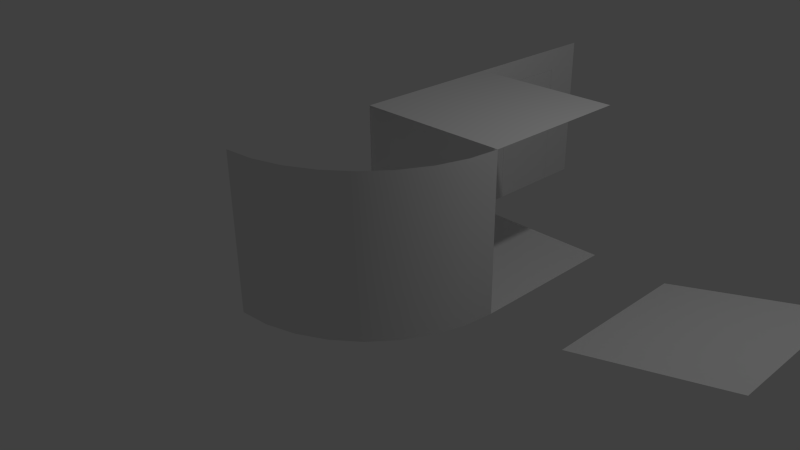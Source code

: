 # Source: Kit1.blend  (saved by Blender 2.70.0; exported with 4.5.12 LTS)
import bpy
from mathutils import Matrix  # noqa: F401  (used for matrix-valued properties, if any)

bpy.ops.wm.read_factory_settings(use_empty=True)
scene = bpy.context.scene
scene.name = 'Scene'

# ---- collections
col_collection_1 = bpy.data.collections.new('Collection 1'); scene.collection.children.link(col_collection_1)

# ---- materials (node trees are filled in below, after node groups)
mat_material = bpy.data.materials.new('Material')
mat_material.alpha_threshold = 0.0
mat_material.use_transparent_shadow = False
mat_material.roughness = 0.5
mat_material.line_color = (0.0, 0.0, 0.0, 1.0)

# ---- material node trees

# ---- world
world_world = bpy.data.worlds.new('World'); scene.world = world_world
world_world.color = (0.05088, 0.05088, 0.05088)
world_world.use_sun_shadow = False
world_world.sun_shadow_jitter_overblur = 0.0
world_world.cycles.sampling_method = 'MANUAL'
world_world.cycles.sample_map_resolution = 256

# ---- cameras
cam_camera = bpy.data.cameras.new('Camera')
cam_camera.clip_end = 100.0
cam_camera.lens = 35.0
cam_camera.sensor_width = 32.0
cam_camera.sensor_height = 18.0
cam_camera.ortho_scale = 7.314
cam_camera.dof.focus_distance = 0.0
cam_camera.dof.aperture_fstop = 128.0

# ---- lights
light_lamp = bpy.data.lights.new('Lamp', 'POINT')
light_lamp.transmission_factor = 0.0
light_lamp.cutoff_distance = 30.0
light_lamp.energy = 100.0
light_lamp.shadow_buffer_clip_start = 1.001
light_lamp.shadow_soft_size = 0.1
light_lamp.shadow_maximum_resolution = 0.006
light_lamp.use_absolute_resolution = True
light_lamp.cycles.use_multiple_importance_sampling = False

# ---- meshes
me_cube_008 = bpy.data.meshes.new('Cube.008')
me_cube_008.from_pydata([(-1.192e-07, 2.384e-07, 0.0), (3.576e-07, 2.0, 0.0), (-3.576e-07, 3.576e-07, 2.0), (5.96e-08, 2.0, 2.0)], [], [(0, 1, 3, 2)])
me_cube_008.materials.append(mat_material)
me_cube_008.use_remesh_preserve_volume = False
me_cube_008.use_remesh_preserve_attributes = False
me_cube_008.use_mirror_vertex_groups = False
me_cube_008.update()
me_cube_005 = bpy.data.meshes.new('Cube.005')
me_cube_005.from_pydata([(2.0, 2.0, 0.5), (2.0, 0.0, 0.5), (-1.192e-07, 2.384e-07, 0.0), (3.576e-07, 2.0, 0.0)], [], [(0, 3, 2, 1)])
me_cube_005.materials.append(mat_material)
me_cube_005.use_remesh_preserve_volume = False
me_cube_005.use_remesh_preserve_attributes = False
me_cube_005.use_mirror_vertex_groups = False
me_cube_005.update()
me_cube_004 = bpy.data.meshes.new('Cube.004')
me_cube_004.from_pydata([(2.0, 2.384e-07, 0.0), (2.0, 2.384e-07, 2.0), (1.962, -0.3902, 0.0), (1.962, -0.3902, 2.0), (1.848, -0.7654, 0.0), (1.848, -0.7654, 2.0), (1.663, -1.111, 0.0), (1.663, -1.111, 2.0), (1.414, -1.414, 0.0), (1.414, -1.414, 2.0), (1.111, -1.663, 0.0), (1.111, -1.663, 2.0), (0.7654, -1.848, 0.0), (0.7654, -1.848, 2.0), (0.3902, -1.962, 0.0), (0.3902, -1.962, 2.0), (-8.941e-07, -2.0, 0.0), (-8.941e-07, -2.0, 2.0)], [], [(0, 2, 3, 1), (2, 4, 5, 3), (4, 6, 7, 5), (6, 8, 9, 7), (8, 10, 11, 9), (10, 12, 13, 11), (12, 14, 15, 13), (14, 16, 17, 15)])
me_cube_004.polygons.foreach_set('use_smooth', [True] * 8)
me_cube_004.materials.append(mat_material)
me_cube_004.use_remesh_preserve_volume = False
me_cube_004.use_remesh_preserve_attributes = False
me_cube_004.use_mirror_vertex_groups = False
me_cube_004.update()
me_cube_003 = bpy.data.meshes.new('Cube.003')
me_cube_003.from_pydata([(-1.192e-07, 2.384e-07, 0.0), (3.576e-07, 2.0, 0.0), (-3.576e-07, 3.576e-07, 2.0), (5.96e-08, 2.0, 2.0), (2.384e-07, 1.5, 0.0), (-4.47e-08, 1.5, 2.0), (1.311e-08, 0.5, 0.0), (-2.418e-07, 0.5, 2.0), (-3.219e-07, 3.397e-07, 1.7), (1.043e-07, 2.0, 1.7), (-2.235e-09, 1.5, 1.7), (-2.036e-07, 0.5, 1.7)], [], [(10, 9, 3, 5), (11, 10, 5, 7), (8, 11, 7, 2), (4, 1, 9, 10), (0, 6, 11, 8)])
me_cube_003.materials.append(mat_material)
me_cube_003.use_remesh_preserve_volume = False
me_cube_003.use_remesh_preserve_attributes = False
me_cube_003.use_mirror_vertex_groups = False
me_cube_003.update()
me_cube_002 = bpy.data.meshes.new('Cube.002')
me_cube_002.from_pydata([(2.0, 2.0, 0.0), (2.0, -8.345e-07, 0.0), (0.0, 0.0, 0.0), (4.172e-07, 2.0, 0.0)], [], [(0, 3, 2, 1)])
me_cube_002.materials.append(mat_material)
me_cube_002.use_remesh_preserve_volume = False
me_cube_002.use_remesh_preserve_attributes = False
me_cube_002.use_mirror_vertex_groups = False
me_cube_002.update()
me_cube_001 = bpy.data.meshes.new('Cube.001')
me_cube_001.from_pydata([(-1.192e-07, 2.384e-07, 0.0), (3.576e-07, 2.0, 0.0), (-3.576e-07, 3.576e-07, 2.0), (5.96e-08, 2.0, 2.0)], [], [(0, 1, 3, 2)])
me_cube_001.materials.append(mat_material)
me_cube_001.use_remesh_preserve_volume = False
me_cube_001.use_remesh_preserve_attributes = False
me_cube_001.use_mirror_vertex_groups = False
me_cube_001.update()
me_cube = bpy.data.meshes.new('Cube')
me_cube.from_pydata([(2.0, 2.0, 0.0), (2.0, 0.0, 0.0), (-1.192e-07, 2.384e-07, 0.0), (3.576e-07, 2.0, 0.0)], [], [(0, 3, 2, 1)])
me_cube.materials.append(mat_material)
me_cube.use_remesh_preserve_volume = False
me_cube.use_remesh_preserve_attributes = False
me_cube.use_mirror_vertex_groups = False
me_cube.update()

# ---- objects
ob_doorgeneric = bpy.data.objects.new('DoorGeneric', me_cube_008)
ob_ramp = bpy.data.objects.new('Ramp', me_cube_005)
ob_wallcurved = bpy.data.objects.new('WallCurved', me_cube_004)
ob_walldoor = bpy.data.objects.new('WallDoor', me_cube_003)
ob_ceiling = bpy.data.objects.new('Ceiling', me_cube_002)
ob_wall = bpy.data.objects.new('Wall', me_cube_001)
ob_floor = bpy.data.objects.new('Floor', me_cube)
ob_lamp = bpy.data.objects.new('Lamp', light_lamp)
ob_camera = bpy.data.objects.new('Camera', cam_camera)

# ---- transforms, parenting, visibility, modifiers, constraints
ob_doorgeneric.location = (0.0, 2.504, 0.0)
ob_doorgeneric.scale = (1.047, 0.4992, 0.8491)
ob_doorgeneric.lock_rotations_4d = False
ob_doorgeneric.empty_display_type = 'ARROWS'
ob_doorgeneric.lineart.crease_threshold = 0.0
ob_ramp.location = (3.0, 0.0, 0.0)
ob_ramp.lock_rotations_4d = False
ob_ramp.empty_display_type = 'ARROWS'
ob_ramp.lineart.crease_threshold = 0.0
ob_wallcurved.location = (-1.192e-07, 2.384e-07, 0.0)
ob_wallcurved.lock_rotations_4d = False
ob_wallcurved.empty_display_type = 'ARROWS'
ob_wallcurved.lineart.crease_threshold = 0.0
ob_walldoor.location = (0.0, 2.0, 0.0)
ob_walldoor.lock_rotations_4d = False
ob_walldoor.empty_display_type = 'ARROWS'
ob_walldoor.lineart.crease_threshold = 0.0
ob_ceiling.location = (-3.576e-07, 3.576e-07, 2.0)
ob_ceiling.lock_rotations_4d = False
ob_ceiling.empty_display_type = 'ARROWS'
ob_ceiling.lineart.crease_threshold = 0.0
ob_wall.location = (0.0, 0.0, 0.0)
ob_wall.lock_rotations_4d = False
ob_wall.empty_display_type = 'ARROWS'
ob_wall.lineart.crease_threshold = 0.0
ob_floor.location = (0.0, 0.0, 0.0)
ob_floor.lock_rotations_4d = False
ob_floor.empty_display_type = 'ARROWS'
ob_floor.lineart.crease_threshold = 0.0
ob_lamp.location = (4.076, 1.005, 5.904)
ob_lamp.rotation_euler = (0.6503, 0.05522, 1.866)
ob_lamp.lock_rotations_4d = False
ob_lamp.empty_display_type = 'ARROWS'
ob_lamp.color = (0.0, 0.0, 0.0, 0.0)
ob_lamp.lineart.crease_threshold = 0.0
ob_camera.location = (7.481, -6.508, 5.344)
ob_camera.rotation_euler = (1.109, 0.01082, 0.8149)
ob_camera.lock_rotations_4d = False
ob_camera.empty_display_type = 'ARROWS'
ob_camera.color = (0.0, 0.0, 0.0, 0.0)
ob_camera.display_type = 'WIRE'
ob_camera.lineart.crease_threshold = 0.0

# ---- collection membership
col_collection_1.objects.link(ob_doorgeneric)
col_collection_1.objects.link(ob_ramp)
col_collection_1.objects.link(ob_wallcurved)
col_collection_1.objects.link(ob_walldoor)
col_collection_1.objects.link(ob_ceiling)
col_collection_1.objects.link(ob_wall)
col_collection_1.objects.link(ob_floor)
col_collection_1.objects.link(ob_lamp)
col_collection_1.objects.link(ob_camera)

# ---- scene / render settings (as saved in the file)
scene.camera = ob_camera
scene.frame_start = 1; scene.frame_end = 250; scene.frame_set(1)
scene.render.engine = 'BLENDER_EEVEE_NEXT'
scene.render.resolution_percentage = 50
scene.render.dither_intensity = 0.0
scene.cycles.use_denoising = False
scene.cycles.samples = 10
scene.cycles.sampling_pattern = 'TABULATED_SOBOL'
scene.cycles.light_sampling_threshold = 0.0
scene.cycles.use_adaptive_sampling = False
scene.cycles.use_light_tree = False
scene.cycles.blur_glossy = 0.0
scene.cycles.volume_bounces = 1
scene.cycles.pixel_filter_type = 'GAUSSIAN'
scene.cycles.sample_clamp_indirect = 0.0
scene.view_settings.view_transform = 'Standard'
bpy.context.view_layer.update()
